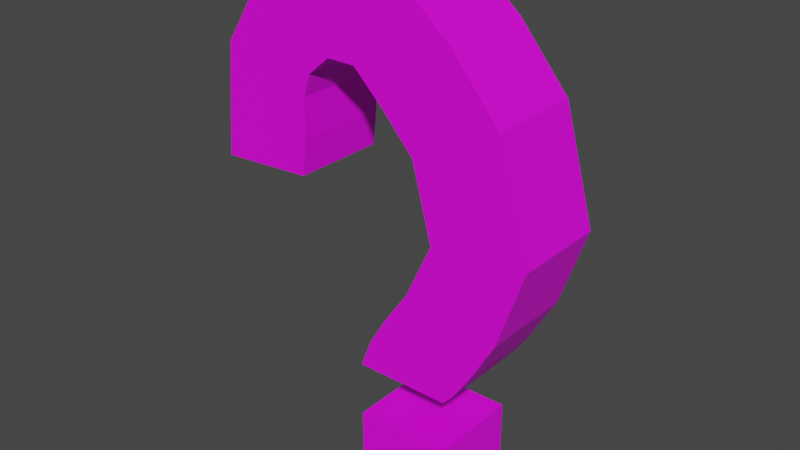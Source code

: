 # Source: random_encounter.blend  (saved by Blender 4.0.36; exported with 4.5.12 LTS)
import bpy
from mathutils import Matrix  # noqa: F401  (used for matrix-valued properties, if any)

bpy.ops.wm.read_factory_settings(use_empty=True)
scene = bpy.context.scene
scene.name = 'Scene'

# ---- collections
col_collection = bpy.data.collections.new('Collection'); scene.collection.children.link(col_collection)

# ---- images (referenced by path relative to the original .blend; pixels are not part of the script)
import os
ASSET_DIR = os.environ.get("B2B_ASSET_DIR", "")  # directory of the original .blend (textures are referenced by path, not embedded)
HERE = os.path.dirname(os.path.abspath(__file__))  # packed textures are extracted next to this script under _unpacked/

def load_image(name, relpath, width, height, colorspace="sRGB"):
    """Load a texture the original file referenced (path relative to the .blend, or extracted next to this script)."""
    p = next((c for c in (os.path.join(HERE, relpath), os.path.join(ASSET_DIR, relpath)) if relpath and os.path.exists(c)), "")
    if p:
        img = bpy.data.images.load(p, check_existing=True)
        img.name = name
    else:  # same state as the original file: an image datablock whose file is absent (Cycles renders it pink)
        img = bpy.data.images.new(name, width, height)
        img.source = "FILE"
        img.filepath = "//" + (relpath or name)
    img.colorspace_settings.name = colorspace
    return img
img_base_palette_png = load_image('base_palette.png', 'base_palette.png', 1024, 1024, 'sRGB')

# ---- materials (node trees are filled in below, after node groups)
mat_basepalette = bpy.data.materials.new('BasePalette')
mat_basepalette.alpha_threshold = 0.0
mat_basepalette.use_transparent_shadow = False
mat_basepalette.roughness = 0.5
mat_basepalette.line_color = (0.0, 0.0, 0.0, 1.0)

# ---- material node trees
mat_basepalette.use_nodes = True; mat_basepalette.node_tree.nodes.clear()
_N = mat_basepalette.node_tree.nodes; _L = mat_basepalette.node_tree.links
n0 = _N.new('ShaderNodeOutputMaterial'); n0.name = 'Material Output'; n0.location = (300, 300)
n1 = _N.new('ShaderNodeBsdfPrincipled'); n1.name = 'Principled BSDF'; n1.location = (10, 300)
n1.distribution = 'GGX'
n1.subsurface_method = 'RANDOM_WALK_SKIN'
n1.inputs[3].default_value = 1.45
n1.inputs[27].default_value = (0.0, 0.0, 0.0, 1.0)
n1.inputs[28].default_value = 1.0
n2 = _N.new('ShaderNodeTexImage'); n2.name = 'Image Texture'; n2.location = (-464, 137)
n2.image = img_base_palette_png
_L.new(n1.outputs[0], n0.inputs[0])
_L.new(n2.outputs[0], n1.inputs[0])
n0.is_active_output = True

# ---- world
world_world = bpy.data.worlds.new('World'); scene.world = world_world
world_world.use_nodes = True; world_world.node_tree.nodes.clear()
_N = world_world.node_tree.nodes; _L = world_world.node_tree.links
n0 = _N.new('ShaderNodeOutputWorld'); n0.name = 'World Output'; n0.location = (300, 300)
n1 = _N.new('ShaderNodeBackground'); n1.name = 'Background'; n1.location = (10, 300)
n1.inputs[0].default_value = (0.05088, 0.05088, 0.05088, 1.0)
_L.new(n1.outputs[0], n0.inputs[0])
n0.is_active_output = True
world_world.color = (0.05088, 0.05088, 0.05088)
world_world.use_sun_shadow = False
world_world.sun_shadow_jitter_overblur = 0.0

# ---- meshes
me_cylinder = bpy.data.meshes.new('Cylinder')
me_cylinder.from_pydata([(-0.1392, -0.1895, 5.633e-06), (0.2397, -0.1895, 5.633e-06), (-0.1392, 0.1895, 5.633e-06), (0.2397, 0.1895, 5.633e-06), (-0.1392, 0.1895, 0.2836), (-0.1392, -0.1895, 0.2836), (0.2397, -0.1895, 0.2836), (0.2397, 0.1895, 0.2836), (-0.1392, 0.1895, 0.505), (-0.1392, -0.1895, 0.505), (0.2397, -0.1895, 0.505), (0.2397, 0.1895, 0.505), (-0.09293, 0.1895, 0.6237), (-0.09293, -0.1895, 0.6237), (0.2781, -0.1895, 0.5465), (0.2781, 0.1895, 0.5465), (-0.02691, 0.1895, 0.7369), (-0.02691, -0.1895, 0.7369), (0.3384, -0.1895, 0.6359), (0.3384, 0.1895, 0.6359), (0.07191, 0.1895, 0.8798), (0.07191, -0.1895, 0.8798), (0.4465, -0.1895, 0.8225), (0.4465, 0.1895, 0.8225), (0.1757, 0.1895, 1.104), (0.1757, -0.1895, 1.104), (0.5532, -0.1895, 1.139), (0.5532, 0.1895, 1.139), (0.09575, 0.1895, 1.4), (0.09575, -0.1895, 1.4), (0.4311, -0.1895, 1.577), (0.4311, 0.1895, 1.577), (-0.02467, 0.1895, 1.535), (-0.02467, -0.1895, 1.535), (0.2339, -0.1895, 1.812), (0.2339, 0.1895, 1.812), (-0.152, 0.1895, 1.66), (-0.152, -0.1895, 1.66), (0.008455, -0.1895, 2.003), (0.008455, 0.1895, 2.003), (-0.2655, 0.1895, 1.661), (-0.2655, -0.1895, 1.661), (-0.3202, -0.1895, 2.036), (-0.3202, 0.1895, 2.036), (-0.355, 0.1895, 1.585), (-0.355, -0.1895, 1.585), (-0.5573, -0.1895, 1.906), (-0.5573, 0.1895, 1.906), (-0.3825, 0.1895, 1.497), (-0.3825, -0.1895, 1.497), (-0.7402, -0.1895, 1.622), (-0.7402, 0.1895, 1.622), (-0.3864, 0.1895, 1.334), (-0.3864, -0.1895, 1.334), (-0.7643, -0.1895, 1.362), (-0.7643, 0.1895, 1.362), (-0.4023, 0.1895, 1.194), (-0.4023, -0.1895, 1.194), (-0.7806, -0.1895, 1.171), (-0.7806, 0.1895, 1.171)], [], [(0, 2, 3, 1), (5, 6, 7, 4), (1, 3, 7, 6), (2, 0, 5, 4), (3, 2, 4, 7), (0, 1, 6, 5), (9, 8, 11, 10), (14, 15, 19, 18), (9, 10, 14, 13), (10, 11, 15, 14), (8, 9, 13, 12), (11, 8, 12, 15), (16, 17, 21, 20), (12, 13, 17, 16), (15, 12, 16, 19), (13, 14, 18, 17), (23, 20, 24, 27), (19, 16, 20, 23), (17, 18, 22, 21), (18, 19, 23, 22), (26, 27, 31, 30), (21, 22, 26, 25), (22, 23, 27, 26), (20, 21, 25, 24), (31, 28, 32, 35), (24, 25, 29, 28), (27, 24, 28, 31), (25, 26, 30, 29), (33, 34, 38, 37), (29, 30, 34, 33), (30, 31, 35, 34), (28, 29, 33, 32), (38, 39, 43, 42), (34, 35, 39, 38), (32, 33, 37, 36), (35, 32, 36, 39), (42, 43, 47, 46), (36, 37, 41, 40), (39, 36, 40, 43), (37, 38, 42, 41), (47, 44, 48, 51), (40, 41, 45, 44), (43, 40, 44, 47), (41, 42, 46, 45), (50, 51, 55, 54), (45, 46, 50, 49), (46, 47, 51, 50), (44, 45, 49, 48), (54, 55, 59, 58), (48, 49, 53, 52), (51, 48, 52, 55), (49, 50, 54, 53), (57, 58, 59, 56), (52, 53, 57, 56), (55, 52, 56, 59), (53, 54, 58, 57)])
_uv = me_cylinder.uv_layers.new(name='UVMap')
_uv.uv.foreach_set('vector', [0.4606, 0.8642, 0.4606, 0.8642, 0.4606, 0.8642, 0.4606, 0.8642, 0.4606, 0.8642, 0.4606, 0.8642, 0.4606, 0.8642, 0.4606, 0.8642, 0.4606, 0.8642, 0.4606, 0.8642, 0.4606, 0.8642, 0.4606, 0.8642, 0.4606, 0.8642, 0.4606, 0.8642, 0.4606, 0.8642, 0.4606, 0.8642, 0.4606, 0.8642, 0.4606, 0.8642, 0.4606, 0.8642, 0.4606, 0.8642, 0.4606, 0.8642, 0.4606, 0.8642, 0.4606, 0.8642, 0.4606, 0.8642, 0.4606, 0.8642, 0.4606, 0.8642, 0.4606, 0.8642, 0.4606, 0.8642, 0.4606, 0.8642, 0.4606, 0.8642, 0.4606, 0.8642, 0.4606, 0.8642, 0.4606, 0.8642, 0.4606, 0.8642, 0.4606, 0.8642, 0.4606, 0.8642, 0.4606, 0.8642, 0.4606, 0.8642, 0.4606, 0.8642, 0.4606, 0.8642, 0.4606, 0.8642, 0.4606, 0.8642, 0.4606, 0.8642, 0.4606, 0.8642, 0.4606, 0.8642, 0.4606, 0.8642, 0.4606, 0.8642, 0.4606, 0.8642, 0.4606, 0.8642, 0.4606, 0.8642, 0.4606, 0.8642, 0.4606, 0.8642, 0.4606, 0.8642, 0.4606, 0.8642, 0.4606, 0.8642, 0.4606, 0.8642, 0.4606, 0.8642, 0.4606, 0.8642, 0.4606, 0.8642, 0.4606, 0.8642, 0.4606, 0.8642, 0.4606, 0.8642, 0.4606, 0.8642, 0.4606, 0.8642, 0.4606, 0.8642, 0.4606, 0.8642, 0.4606, 0.8642, 0.4606, 0.8642, 0.4606, 0.8642, 0.4606, 0.8642, 0.4606, 0.8642, 0.4606, 0.8642, 0.4606, 0.8642, 0.4606, 0.8642, 0.4606, 0.8642, 0.4606, 0.8642, 0.4606, 0.8642, 0.4606, 0.8642, 0.4606, 0.8642, 0.4606, 0.8642, 0.4606, 0.8642, 0.4606, 0.8642, 0.4606, 0.8642, 0.4606, 0.8642, 0.4606, 0.8642, 0.4606, 0.8642, 0.4606, 0.8642, 0.4606, 0.8642, 0.4606, 0.8642, 0.4606, 0.8642, 0.4606, 0.8642, 0.4606, 0.8642, 0.4606, 0.8642, 0.4606, 0.8642, 0.4606, 0.8642, 0.4606, 0.8642, 0.4606, 0.8642, 0.4606, 0.8642, 0.4606, 0.8642, 0.4606, 0.8642, 0.4606, 0.8642, 0.4606, 0.8642, 0.4606, 0.8642, 0.4606, 0.8642, 0.4606, 0.8642, 0.4606, 0.8642, 0.4606, 0.8642, 0.4606, 0.8642, 0.4606, 0.8642, 0.4606, 0.8642, 0.4606, 0.8642, 0.4606, 0.8642, 0.4606, 0.8642, 0.4606, 0.8642, 0.4606, 0.8642, 0.4606, 0.8642, 0.4606, 0.8642, 0.4606, 0.8642, 0.4606, 0.8642, 0.4606, 0.8642, 0.4606, 0.8642, 0.4606, 0.8642, 0.4606, 0.8642, 0.4606, 0.8642, 0.4606, 0.8642, 0.4606, 0.8642, 0.4606, 0.8642, 0.4606, 0.8642, 0.4606, 0.8642, 0.4606, 0.8642, 0.4606, 0.8642, 0.4606, 0.8642, 0.4606, 0.8642, 0.4606, 0.8642, 0.4606, 0.8642, 0.4606, 0.8642, 0.4606, 0.8642, 0.4606, 0.8642, 0.4606, 0.8642, 0.4606, 0.8642, 0.4606, 0.8642, 0.4606, 0.8642, 0.4606, 0.8642, 0.4606, 0.8642, 0.4606, 0.8642, 0.4606, 0.8642, 0.4606, 0.8642, 0.4606, 0.8642, 0.4606, 0.8642, 0.4606, 0.8642, 0.4606, 0.8642, 0.4606, 0.8642, 0.4606, 0.8642, 0.4606, 0.8642, 0.4606, 0.8642, 0.4606, 0.8642, 0.4606, 0.8642, 0.4606, 0.8642, 0.4606, 0.8642, 0.4606, 0.8642, 0.4606, 0.8642, 0.4606, 0.8642, 0.4606, 0.8642, 0.4606, 0.8642, 0.4606, 0.8642, 0.4606, 0.8642, 0.4606, 0.8642, 0.4606, 0.8642, 0.4606, 0.8642, 0.4606, 0.8642, 0.4606, 0.8642, 0.4606, 0.8642, 0.4606, 0.8642, 0.4606, 0.8642, 0.4606, 0.8642, 0.4606, 0.8642, 0.4606, 0.8642, 0.4606, 0.8642, 0.4606, 0.8642, 0.4606, 0.8642, 0.4606, 0.8642, 0.4606, 0.8642, 0.4606, 0.8642, 0.4606, 0.8642, 0.4606, 0.8642, 0.4606, 0.8642, 0.4606, 0.8642, 0.4606, 0.8642, 0.4606, 0.8642, 0.4606, 0.8642, 0.4606, 0.8642, 0.4606, 0.8642, 0.4606, 0.8642, 0.4606, 0.8642, 0.4606, 0.8642, 0.4606, 0.8642, 0.4606, 0.8642, 0.4606, 0.8642, 0.4606, 0.8642, 0.4606, 0.8642, 0.4606, 0.8642, 0.4606, 0.8642, 0.4606, 0.8642, 0.4606, 0.8642, 0.4606, 0.8642, 0.4606, 0.8642, 0.4606, 0.8642, 0.4606, 0.8642, 0.4606, 0.8642, 0.4606, 0.8642, 0.4606, 0.8642, 0.4606, 0.8642, 0.4606, 0.8642, 0.4606, 0.8642, 0.4606, 0.8642, 0.4606, 0.8642, 0.4606, 0.8642, 0.4606, 0.8642, 0.4606, 0.8642, 0.4606, 0.8642, 0.4606, 0.8642, 0.4606, 0.8642, 0.4606, 0.8642, 0.4606, 0.8642])
me_cylinder.materials.append(mat_basepalette)
me_cylinder.update()

# ---- objects
ob_randomencounter = bpy.data.objects.new('RandomEncounter', me_cylinder)

# ---- transforms, parenting, visibility, modifiers, constraints
ob_randomencounter.location = (0.0, 0.0, 0.0)

# ---- collection membership
col_collection.objects.link(ob_randomencounter)

# ---- scene / render settings (as saved in the file)
scene.frame_start = 1; scene.frame_end = 250; scene.frame_set(18)
scene.render.engine = 'BLENDER_EEVEE_NEXT'
scene.cycles.sampling_pattern = 'TABULATED_SOBOL'
scene.view_settings.view_transform = 'Filmic'
bpy.context.view_layer.update()

# ---- added for rendering (the .blend has no active camera and no usable light): camera, sun
cam_auto = bpy.data.cameras.new('AutoCamera')
cam_auto.lens = 50.0
cam_auto.sensor_width = 36.0
cam_auto.clip_end = 1000.0
ob_auto_camera = bpy.data.objects.new('AutoCamera', cam_auto)
scene.collection.objects.link(ob_auto_camera)
ob_auto_camera.location = (2.16513, -2.73463, 2.84092)
ob_auto_camera.rotation_euler = (1.09748, -7.21219e-08, 0.694738)
scene.camera = ob_auto_camera
light_auto_sun = bpy.data.lights.new('AutoSun', 'SUN')
light_auto_sun.energy = 3.0
light_auto_sun.angle = 0.0523599
ob_auto_sun = bpy.data.objects.new('AutoSun', light_auto_sun)
scene.collection.objects.link(ob_auto_sun)
ob_auto_sun.rotation_euler = (0.872665, 0.174533, 0.523599)
bpy.context.view_layer.update()
